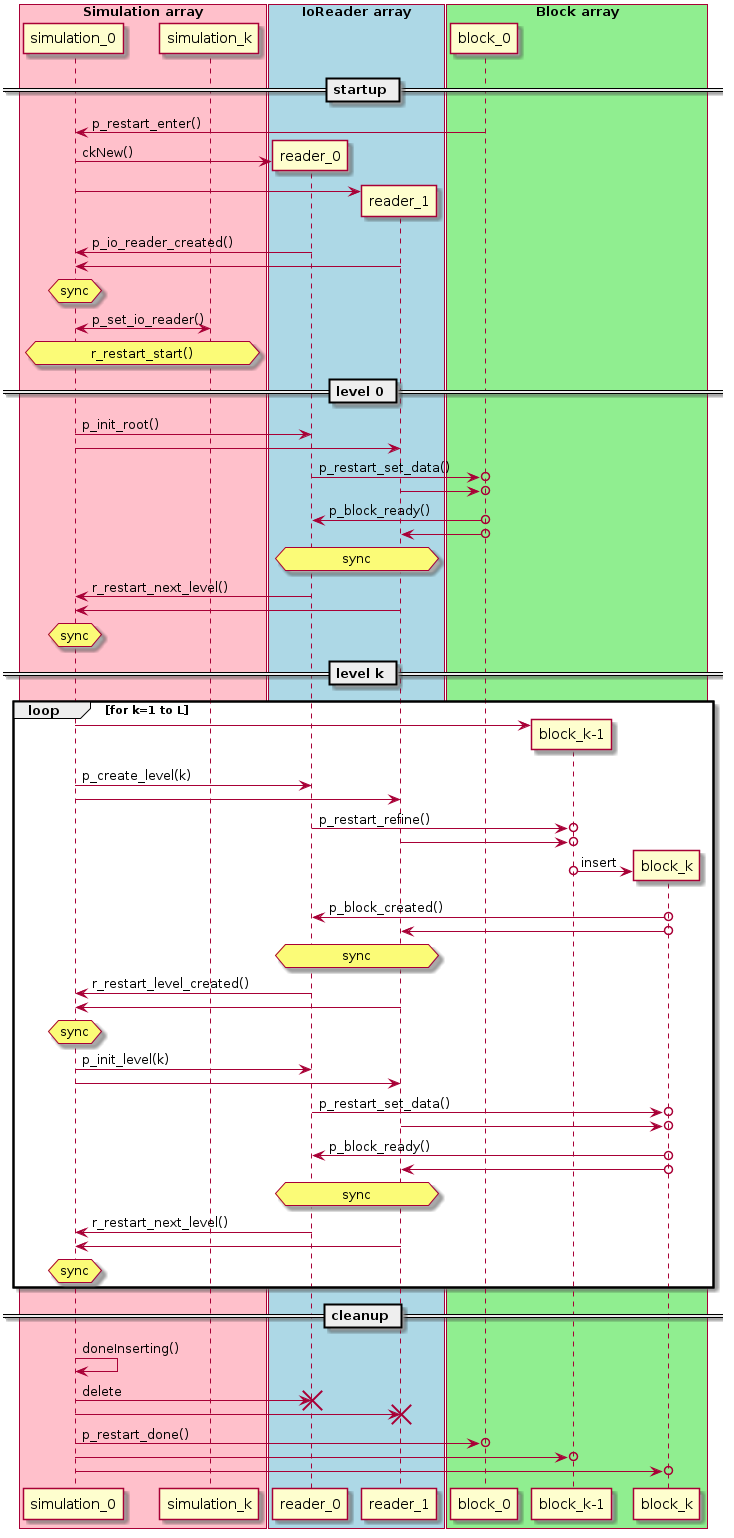

The diagram above was rendered by PlantUML. Its source (embedded in the PNG):
@startuml

box "Simulation array" #Pink
participant simulation_0 as s0
participant simulation_k as sk
end box

box "IoReader array" #LightBlue
participant reader_0 as r0
participant reader_1 as r1
end box

box "Block array" #LightGreen
participant block_0 as b0
participant "block_k-1" as bk
participant "block_k" as bkp1
end box

== startup ==

b0 -> s0 : p_restart_enter()
s0 -> r0 ** : ckNew()
s0 -> r1 **
r0 -> s0 : p_io_reader_created()
r1 -> s0
hnote over s0 : sync
s0 <-> sk : p_set_io_reader()
hnote over s0,sk : r_restart_start()

== level 0 ==

s0 -> r0 : p_init_root()
s0 -> r1
r0 ->o b0 : p_restart_set_data()
r1 ->o b0
b0 o-> r0 : p_block_ready()
b0 o-> r1
hnote over r0,r1 : sync
r0 -> s0 : r_restart_next_level()
r1 -> s0
hnote over s0 : sync

== level k ==
loop for k=1 to L
s0 -> bk **
s0 -> r0 : p_create_level(k)
s0 -> r1
r0 ->o bk : p_restart_refine()
r1 ->o bk
bk o-> bkp1 ** : insert
bkp1 o-> r0 : p_block_created()
bkp1 o-> r1

hnote over r0,r1 : sync
r0 -> s0 : r_restart_level_created()
r1 -> s0
hnote over s0 : sync
s0 -> r0 : p_init_level(k)
s0 -> r1
r0 ->o bkp1 : p_restart_set_data()
r1 ->o bkp1
bkp1 o-> r0 : p_block_ready()
bkp1 o-> r1
hnote over r0,r1 : sync
r0 -> s0 : r_restart_next_level()
r1 -> s0
hnote over s0 : sync
end
== cleanup ==
s0 -> s0 : doneInserting()
s0 -> r0 : delete
destroy r0
s0 -> r1
destroy r1
s0 ->o b0 : p_restart_done()
s0 ->o bk
s0 ->o bkp1

@enduml